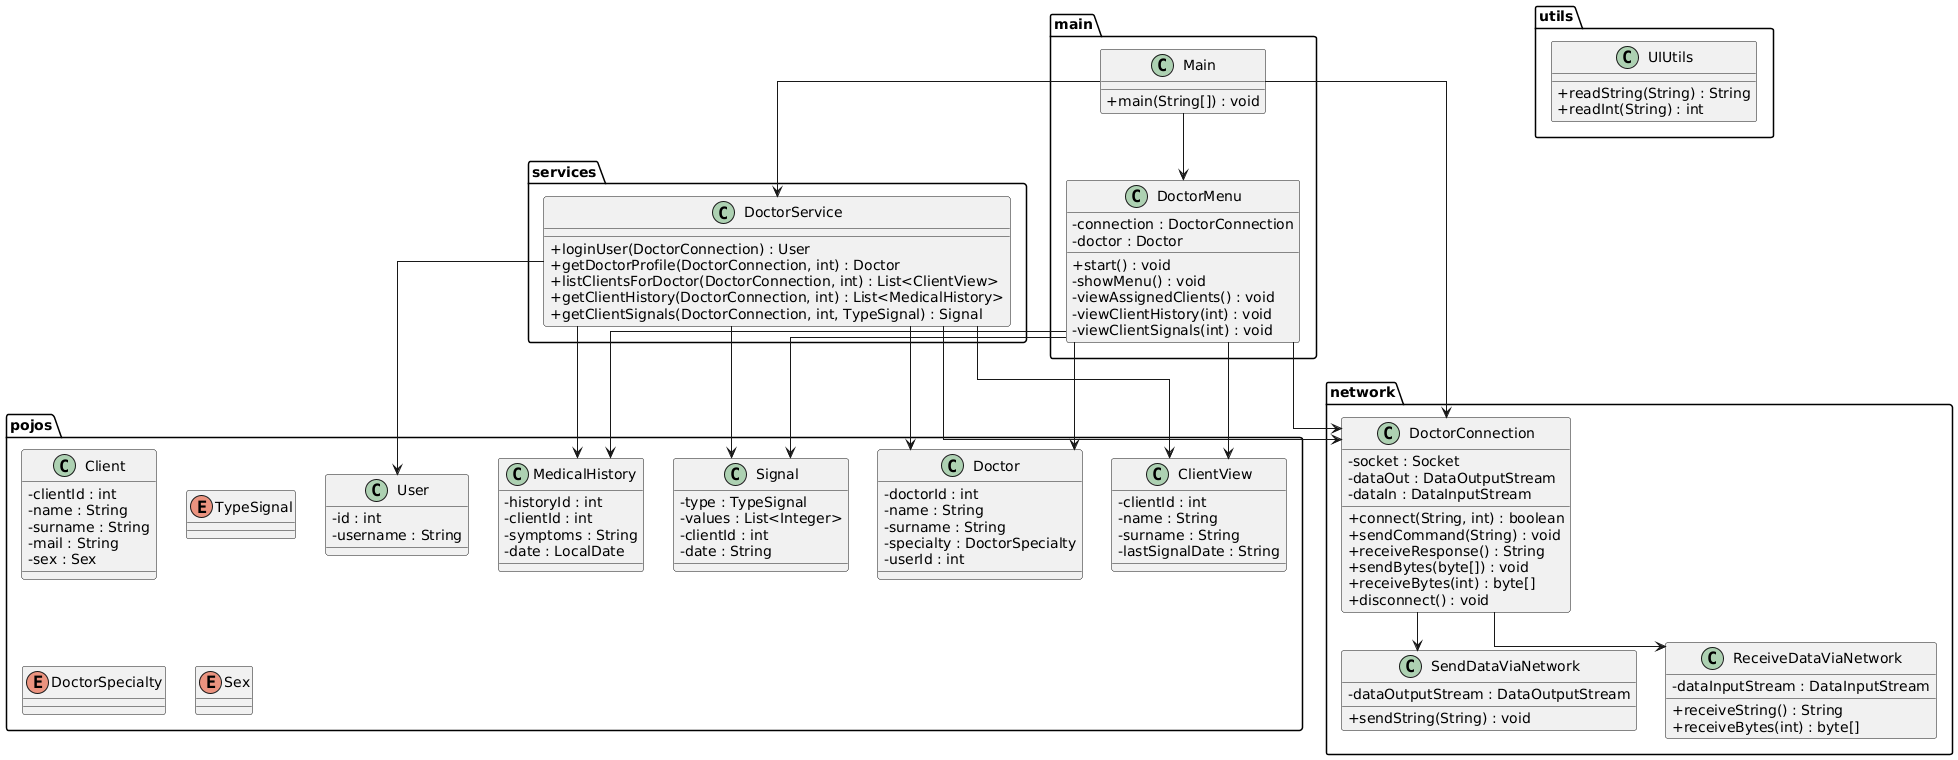

The diagram above was rendered by PlantUML. Its source (embedded in the PNG):
@startuml
skinparam classAttributeIconSize 0
skinparam linetype ortho
skinparam ranksep 30
skinparam nodesep 30


' =======================================================
'                     MAIN LAYER
' =======================================================
package "main" {

class Main {
    + main(String[]) : void
}

class DoctorMenu {
    - connection : DoctorConnection
    - doctor : Doctor
    + start() : void
    - showMenu() : void
    - viewAssignedClients() : void
    - viewClientHistory(int) : void
    - viewClientSignals(int) : void
}

}


' =======================================================
'                     NETWORK LAYER
' =======================================================
package "network" {

class DoctorConnection {
    - socket : Socket
    - dataOut : DataOutputStream
    - dataIn : DataInputStream
    + connect(String, int) : boolean
    + sendCommand(String) : void
    + receiveResponse() : String
    + sendBytes(byte[]) : void
    + receiveBytes(int) : byte[]
    + disconnect() : void
}

class SendDataViaNetwork {
    - dataOutputStream : DataOutputStream
    + sendString(String) : void
}

class ReceiveDataViaNetwork {
    - dataInputStream : DataInputStream
    + receiveString() : String
    + receiveBytes(int) : byte[]
}

}


' =======================================================
'                    SERVICES LAYER
' =======================================================
package "services" {

class DoctorService {
    + loginUser(DoctorConnection) : User
    + getDoctorProfile(DoctorConnection, int) : Doctor
    + listClientsForDoctor(DoctorConnection, int) : List<ClientView>
    + getClientHistory(DoctorConnection, int) : List<MedicalHistory>
    + getClientSignals(DoctorConnection, int, TypeSignal) : Signal
}

}


' =======================================================
'                       POJOS LAYER
' =======================================================
package "pojos" {

class User {
    - id : int
    - username : String
}

class Doctor {
    - doctorId : int
    - name : String
    - surname : String
    - specialty : DoctorSpecialty
    - userId : int
}

class Client {
    - clientId : int
    - name : String
    - surname : String
    - mail : String
    - sex : Sex
}

class ClientView {
    - clientId : int
    - name : String
    - surname : String
    - lastSignalDate : String
}

class MedicalHistory {
    - historyId : int
    - clientId : int
    - symptoms : String
    - date : LocalDate
}

class Signal {
    - type : TypeSignal
    - values : List<Integer>
    - clientId : int
    - date : String
}

enum TypeSignal
enum DoctorSpecialty
enum Sex

}


' =======================================================
'                      UTILS LAYER
' =======================================================
package "utils" {

class UIUtils {
    + readString(String) : String
    + readInt(String) : int
}

}


' =======================================================
'                   RELATIONSHIPS (NO CROSSES)
' =======================================================

Main --> DoctorConnection
Main --> DoctorService
Main --> DoctorMenu

DoctorMenu --> DoctorConnection
DoctorMenu --> Doctor
DoctorMenu --> ClientView
DoctorMenu --> Signal
DoctorMenu --> MedicalHistory

DoctorService --> DoctorConnection
DoctorService --> Doctor
DoctorService --> User
DoctorService --> ClientView
DoctorService --> Signal
DoctorService --> MedicalHistory

DoctorConnection --> SendDataViaNetwork
DoctorConnection --> ReceiveDataViaNetwork
@enduml